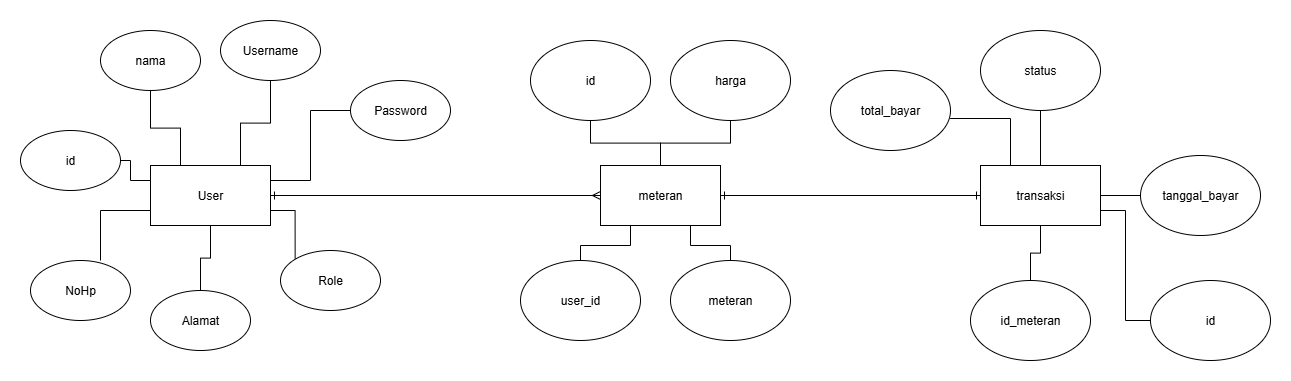

The diagram above was exported from draw.io. Its source (the exported page's mxGraphModel, read from the mxfile embedded in the PNG):
<mxGraphModel dx="1572" dy="902" grid="1" gridSize="10" guides="1" tooltips="1" connect="1" arrows="1" fold="1" page="1" pageScale="1" pageWidth="827" pageHeight="1169" math="0" shadow="0">
  <root>
    <mxCell id="0" />
    <mxCell id="1" parent="0" />
    <mxCell id="IPwLvuL3fUb7cC6nwESZ-1" style="edgeStyle=orthogonalEdgeStyle;rounded=0;orthogonalLoop=1;jettySize=auto;html=1;exitX=0.25;exitY=0;exitDx=0;exitDy=0;entryX=0.5;entryY=1;entryDx=0;entryDy=0;endArrow=none;endFill=0;" edge="1" parent="1" source="IPwLvuL3fUb7cC6nwESZ-8" target="IPwLvuL3fUb7cC6nwESZ-19">
      <mxGeometry relative="1" as="geometry" />
    </mxCell>
    <mxCell id="IPwLvuL3fUb7cC6nwESZ-2" style="edgeStyle=orthogonalEdgeStyle;shape=connector;rounded=0;orthogonalLoop=1;jettySize=auto;html=1;exitX=0.75;exitY=0;exitDx=0;exitDy=0;entryX=0.5;entryY=1;entryDx=0;entryDy=0;strokeColor=default;align=center;verticalAlign=middle;fontFamily=Helvetica;fontSize=11;fontColor=default;labelBackgroundColor=default;endArrow=none;endFill=0;" edge="1" parent="1" source="IPwLvuL3fUb7cC6nwESZ-8" target="IPwLvuL3fUb7cC6nwESZ-24">
      <mxGeometry relative="1" as="geometry" />
    </mxCell>
    <mxCell id="IPwLvuL3fUb7cC6nwESZ-3" style="edgeStyle=orthogonalEdgeStyle;shape=connector;rounded=0;orthogonalLoop=1;jettySize=auto;html=1;exitX=1;exitY=0.25;exitDx=0;exitDy=0;entryX=0;entryY=0.5;entryDx=0;entryDy=0;strokeColor=default;align=center;verticalAlign=middle;fontFamily=Helvetica;fontSize=11;fontColor=default;labelBackgroundColor=default;endArrow=none;endFill=0;" edge="1" parent="1" source="IPwLvuL3fUb7cC6nwESZ-8" target="IPwLvuL3fUb7cC6nwESZ-26">
      <mxGeometry relative="1" as="geometry" />
    </mxCell>
    <mxCell id="IPwLvuL3fUb7cC6nwESZ-4" style="edgeStyle=orthogonalEdgeStyle;shape=connector;rounded=0;orthogonalLoop=1;jettySize=auto;html=1;exitX=1;exitY=0.75;exitDx=0;exitDy=0;entryX=0;entryY=0;entryDx=0;entryDy=0;strokeColor=default;align=center;verticalAlign=middle;fontFamily=Helvetica;fontSize=11;fontColor=default;labelBackgroundColor=default;endArrow=none;endFill=0;" edge="1" parent="1" source="IPwLvuL3fUb7cC6nwESZ-8" target="IPwLvuL3fUb7cC6nwESZ-25">
      <mxGeometry relative="1" as="geometry" />
    </mxCell>
    <mxCell id="IPwLvuL3fUb7cC6nwESZ-5" style="edgeStyle=orthogonalEdgeStyle;shape=connector;rounded=0;orthogonalLoop=1;jettySize=auto;html=1;exitX=0.5;exitY=1;exitDx=0;exitDy=0;entryX=0.5;entryY=0;entryDx=0;entryDy=0;strokeColor=default;align=center;verticalAlign=middle;fontFamily=Helvetica;fontSize=11;fontColor=default;labelBackgroundColor=default;endArrow=none;endFill=0;" edge="1" parent="1" source="IPwLvuL3fUb7cC6nwESZ-8" target="IPwLvuL3fUb7cC6nwESZ-22">
      <mxGeometry relative="1" as="geometry" />
    </mxCell>
    <mxCell id="IPwLvuL3fUb7cC6nwESZ-6" style="edgeStyle=orthogonalEdgeStyle;shape=connector;rounded=0;orthogonalLoop=1;jettySize=auto;html=1;exitX=0;exitY=0.25;exitDx=0;exitDy=0;strokeColor=default;align=center;verticalAlign=middle;fontFamily=Helvetica;fontSize=11;fontColor=default;labelBackgroundColor=default;endArrow=none;endFill=0;" edge="1" parent="1" source="IPwLvuL3fUb7cC6nwESZ-8" target="IPwLvuL3fUb7cC6nwESZ-18">
      <mxGeometry relative="1" as="geometry" />
    </mxCell>
    <mxCell id="IPwLvuL3fUb7cC6nwESZ-7" style="edgeStyle=orthogonalEdgeStyle;shape=connector;rounded=0;orthogonalLoop=1;jettySize=auto;html=1;exitX=1;exitY=0.5;exitDx=0;exitDy=0;strokeColor=default;align=center;verticalAlign=middle;fontFamily=Helvetica;fontSize=11;fontColor=default;labelBackgroundColor=default;endArrow=ERmany;endFill=0;startArrow=ERone;startFill=0;" edge="1" parent="1" source="IPwLvuL3fUb7cC6nwESZ-8" target="IPwLvuL3fUb7cC6nwESZ-12">
      <mxGeometry relative="1" as="geometry" />
    </mxCell>
    <mxCell id="IPwLvuL3fUb7cC6nwESZ-8" value="User" style="rounded=0;whiteSpace=wrap;html=1;" vertex="1" parent="1">
      <mxGeometry x="410" y="435" width="120" height="60" as="geometry" />
    </mxCell>
    <mxCell id="IPwLvuL3fUb7cC6nwESZ-9" style="edgeStyle=orthogonalEdgeStyle;shape=connector;rounded=0;orthogonalLoop=1;jettySize=auto;html=1;exitX=0.25;exitY=1;exitDx=0;exitDy=0;entryX=0.5;entryY=0;entryDx=0;entryDy=0;strokeColor=default;align=center;verticalAlign=middle;fontFamily=Helvetica;fontSize=11;fontColor=default;labelBackgroundColor=default;endArrow=none;endFill=0;" edge="1" parent="1" source="IPwLvuL3fUb7cC6nwESZ-12" target="IPwLvuL3fUb7cC6nwESZ-13">
      <mxGeometry relative="1" as="geometry" />
    </mxCell>
    <mxCell id="IPwLvuL3fUb7cC6nwESZ-10" style="edgeStyle=orthogonalEdgeStyle;shape=connector;rounded=0;orthogonalLoop=1;jettySize=auto;html=1;exitX=0.75;exitY=1;exitDx=0;exitDy=0;entryX=0.5;entryY=0;entryDx=0;entryDy=0;strokeColor=default;align=center;verticalAlign=middle;fontFamily=Helvetica;fontSize=11;fontColor=default;labelBackgroundColor=default;endArrow=none;endFill=0;" edge="1" parent="1" source="IPwLvuL3fUb7cC6nwESZ-12" target="IPwLvuL3fUb7cC6nwESZ-20">
      <mxGeometry relative="1" as="geometry" />
    </mxCell>
    <mxCell id="IPwLvuL3fUb7cC6nwESZ-11" style="edgeStyle=orthogonalEdgeStyle;shape=connector;rounded=0;orthogonalLoop=1;jettySize=auto;html=1;exitX=1;exitY=0.5;exitDx=0;exitDy=0;entryX=0;entryY=0.5;entryDx=0;entryDy=0;strokeColor=default;align=center;verticalAlign=middle;fontFamily=Helvetica;fontSize=11;fontColor=default;labelBackgroundColor=default;endArrow=ERone;endFill=0;startArrow=ERone;startFill=0;" edge="1" parent="1" source="IPwLvuL3fUb7cC6nwESZ-12" target="IPwLvuL3fUb7cC6nwESZ-17">
      <mxGeometry relative="1" as="geometry" />
    </mxCell>
    <mxCell id="IPwLvuL3fUb7cC6nwESZ-12" value="meteran" style="rounded=0;whiteSpace=wrap;html=1;" vertex="1" parent="1">
      <mxGeometry x="860" y="435" width="120" height="60" as="geometry" />
    </mxCell>
    <mxCell id="IPwLvuL3fUb7cC6nwESZ-13" value="user_id" style="ellipse;whiteSpace=wrap;html=1;" vertex="1" parent="1">
      <mxGeometry x="780" y="530" width="120" height="80" as="geometry" />
    </mxCell>
    <mxCell id="IPwLvuL3fUb7cC6nwESZ-14" style="edgeStyle=orthogonalEdgeStyle;shape=connector;rounded=0;orthogonalLoop=1;jettySize=auto;html=1;exitX=0.5;exitY=0;exitDx=0;exitDy=0;entryX=0.5;entryY=1;entryDx=0;entryDy=0;strokeColor=default;align=center;verticalAlign=middle;fontFamily=Helvetica;fontSize=11;fontColor=default;labelBackgroundColor=default;endArrow=none;endFill=0;" edge="1" parent="1" source="IPwLvuL3fUb7cC6nwESZ-17" target="IPwLvuL3fUb7cC6nwESZ-27">
      <mxGeometry relative="1" as="geometry" />
    </mxCell>
    <mxCell id="IPwLvuL3fUb7cC6nwESZ-15" style="edgeStyle=orthogonalEdgeStyle;shape=connector;rounded=0;orthogonalLoop=1;jettySize=auto;html=1;exitX=1;exitY=0.5;exitDx=0;exitDy=0;strokeColor=default;align=center;verticalAlign=middle;fontFamily=Helvetica;fontSize=11;fontColor=default;labelBackgroundColor=default;endArrow=none;endFill=0;" edge="1" parent="1" source="IPwLvuL3fUb7cC6nwESZ-17" target="IPwLvuL3fUb7cC6nwESZ-28">
      <mxGeometry relative="1" as="geometry" />
    </mxCell>
    <mxCell id="IPwLvuL3fUb7cC6nwESZ-16" style="edgeStyle=orthogonalEdgeStyle;shape=connector;rounded=0;orthogonalLoop=1;jettySize=auto;html=1;exitX=1;exitY=0.75;exitDx=0;exitDy=0;entryX=0;entryY=0.5;entryDx=0;entryDy=0;strokeColor=default;align=center;verticalAlign=middle;fontFamily=Helvetica;fontSize=11;fontColor=default;labelBackgroundColor=default;endArrow=none;endFill=0;" edge="1" parent="1" source="IPwLvuL3fUb7cC6nwESZ-17" target="IPwLvuL3fUb7cC6nwESZ-35">
      <mxGeometry relative="1" as="geometry" />
    </mxCell>
    <mxCell id="IPwLvuL3fUb7cC6nwESZ-17" value="transaksi" style="rounded=0;whiteSpace=wrap;html=1;" vertex="1" parent="1">
      <mxGeometry x="1240" y="435" width="120" height="60" as="geometry" />
    </mxCell>
    <mxCell id="IPwLvuL3fUb7cC6nwESZ-18" value="id" style="ellipse;whiteSpace=wrap;html=1;" vertex="1" parent="1">
      <mxGeometry x="280" y="400" width="100" height="60" as="geometry" />
    </mxCell>
    <mxCell id="IPwLvuL3fUb7cC6nwESZ-19" value="nama" style="ellipse;whiteSpace=wrap;html=1;" vertex="1" parent="1">
      <mxGeometry x="360" y="300" width="100" height="60" as="geometry" />
    </mxCell>
    <mxCell id="IPwLvuL3fUb7cC6nwESZ-20" value="meteran" style="ellipse;whiteSpace=wrap;html=1;" vertex="1" parent="1">
      <mxGeometry x="930" y="530" width="120" height="80" as="geometry" />
    </mxCell>
    <mxCell id="IPwLvuL3fUb7cC6nwESZ-21" value="NoHp" style="ellipse;whiteSpace=wrap;html=1;" vertex="1" parent="1">
      <mxGeometry x="290" y="530" width="100" height="60" as="geometry" />
    </mxCell>
    <mxCell id="IPwLvuL3fUb7cC6nwESZ-22" value="Alamat" style="ellipse;whiteSpace=wrap;html=1;" vertex="1" parent="1">
      <mxGeometry x="410" y="560" width="100" height="60" as="geometry" />
    </mxCell>
    <mxCell id="IPwLvuL3fUb7cC6nwESZ-23" value="harga" style="ellipse;whiteSpace=wrap;html=1;" vertex="1" parent="1">
      <mxGeometry x="930" y="310" width="120" height="80" as="geometry" />
    </mxCell>
    <mxCell id="IPwLvuL3fUb7cC6nwESZ-24" value="Username" style="ellipse;whiteSpace=wrap;html=1;" vertex="1" parent="1">
      <mxGeometry x="480" y="290" width="100" height="60" as="geometry" />
    </mxCell>
    <mxCell id="IPwLvuL3fUb7cC6nwESZ-25" value="Role" style="ellipse;whiteSpace=wrap;html=1;" vertex="1" parent="1">
      <mxGeometry x="540" y="520" width="100" height="60" as="geometry" />
    </mxCell>
    <mxCell id="IPwLvuL3fUb7cC6nwESZ-26" value="Password" style="ellipse;whiteSpace=wrap;html=1;" vertex="1" parent="1">
      <mxGeometry x="610" y="350" width="100" height="60" as="geometry" />
    </mxCell>
    <mxCell id="IPwLvuL3fUb7cC6nwESZ-27" value="status" style="ellipse;whiteSpace=wrap;html=1;" vertex="1" parent="1">
      <mxGeometry x="1240" y="300" width="120" height="80" as="geometry" />
    </mxCell>
    <mxCell id="IPwLvuL3fUb7cC6nwESZ-28" value="tanggal_bayar" style="ellipse;whiteSpace=wrap;html=1;" vertex="1" parent="1">
      <mxGeometry x="1400" y="425" width="120" height="80" as="geometry" />
    </mxCell>
    <mxCell id="IPwLvuL3fUb7cC6nwESZ-29" value="id_meteran" style="ellipse;whiteSpace=wrap;html=1;" vertex="1" parent="1">
      <mxGeometry x="1230" y="550" width="120" height="80" as="geometry" />
    </mxCell>
    <mxCell id="IPwLvuL3fUb7cC6nwESZ-30" style="edgeStyle=orthogonalEdgeStyle;shape=connector;rounded=0;orthogonalLoop=1;jettySize=auto;html=1;exitX=0.5;exitY=1;exitDx=0;exitDy=0;entryX=0.5;entryY=0;entryDx=0;entryDy=0;strokeColor=default;align=center;verticalAlign=middle;fontFamily=Helvetica;fontSize=11;fontColor=default;labelBackgroundColor=default;endArrow=none;endFill=0;" edge="1" parent="1" source="IPwLvuL3fUb7cC6nwESZ-23" target="IPwLvuL3fUb7cC6nwESZ-12">
      <mxGeometry relative="1" as="geometry" />
    </mxCell>
    <mxCell id="IPwLvuL3fUb7cC6nwESZ-31" style="edgeStyle=orthogonalEdgeStyle;shape=connector;rounded=0;orthogonalLoop=1;jettySize=auto;html=1;exitX=0;exitY=0.75;exitDx=0;exitDy=0;entryX=0.7;entryY=0;entryDx=0;entryDy=0;entryPerimeter=0;strokeColor=default;align=center;verticalAlign=middle;fontFamily=Helvetica;fontSize=11;fontColor=default;labelBackgroundColor=default;endArrow=none;endFill=0;" edge="1" parent="1" source="IPwLvuL3fUb7cC6nwESZ-8" target="IPwLvuL3fUb7cC6nwESZ-21">
      <mxGeometry relative="1" as="geometry" />
    </mxCell>
    <mxCell id="IPwLvuL3fUb7cC6nwESZ-32" value="total_bayar" style="ellipse;whiteSpace=wrap;html=1;" vertex="1" parent="1">
      <mxGeometry x="1090" y="340" width="120" height="80" as="geometry" />
    </mxCell>
    <mxCell id="IPwLvuL3fUb7cC6nwESZ-33" style="edgeStyle=orthogonalEdgeStyle;shape=connector;rounded=0;orthogonalLoop=1;jettySize=auto;html=1;exitX=0.5;exitY=0;exitDx=0;exitDy=0;strokeColor=default;align=center;verticalAlign=middle;fontFamily=Helvetica;fontSize=11;fontColor=default;labelBackgroundColor=default;endArrow=none;endFill=0;" edge="1" parent="1" source="IPwLvuL3fUb7cC6nwESZ-29" target="IPwLvuL3fUb7cC6nwESZ-17">
      <mxGeometry relative="1" as="geometry" />
    </mxCell>
    <mxCell id="IPwLvuL3fUb7cC6nwESZ-34" style="edgeStyle=orthogonalEdgeStyle;shape=connector;rounded=0;orthogonalLoop=1;jettySize=auto;html=1;exitX=0.25;exitY=0;exitDx=0;exitDy=0;entryX=0.997;entryY=0.6;entryDx=0;entryDy=0;entryPerimeter=0;strokeColor=default;align=center;verticalAlign=middle;fontFamily=Helvetica;fontSize=11;fontColor=default;labelBackgroundColor=default;endArrow=none;endFill=0;" edge="1" parent="1" source="IPwLvuL3fUb7cC6nwESZ-17" target="IPwLvuL3fUb7cC6nwESZ-32">
      <mxGeometry relative="1" as="geometry" />
    </mxCell>
    <mxCell id="IPwLvuL3fUb7cC6nwESZ-35" value="id" style="ellipse;whiteSpace=wrap;html=1;" vertex="1" parent="1">
      <mxGeometry x="1410" y="550" width="120" height="80" as="geometry" />
    </mxCell>
    <mxCell id="IPwLvuL3fUb7cC6nwESZ-36" style="edgeStyle=orthogonalEdgeStyle;rounded=0;orthogonalLoop=1;jettySize=auto;html=1;exitX=0.5;exitY=1;exitDx=0;exitDy=0;entryX=0.5;entryY=0;entryDx=0;entryDy=0;endArrow=none;endFill=0;" edge="1" parent="1" source="IPwLvuL3fUb7cC6nwESZ-37" target="IPwLvuL3fUb7cC6nwESZ-12">
      <mxGeometry relative="1" as="geometry" />
    </mxCell>
    <mxCell id="IPwLvuL3fUb7cC6nwESZ-37" value="id" style="ellipse;whiteSpace=wrap;html=1;" vertex="1" parent="1">
      <mxGeometry x="790" y="310" width="120" height="80" as="geometry" />
    </mxCell>
  </root>
</mxGraphModel>